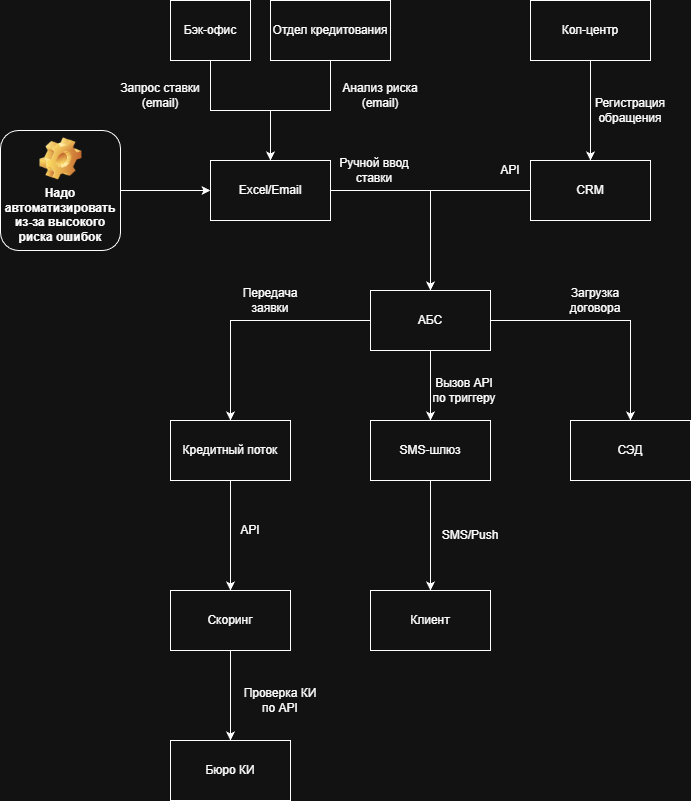

The diagram above was exported from draw.io. Its source (the exported page's mxGraphModel, read from the mxfile embedded in the PNG):
<mxGraphModel dx="2893" dy="1128" grid="1" gridSize="10" guides="1" tooltips="1" connect="1" arrows="1" fold="1" page="1" pageScale="1" pageWidth="827" pageHeight="1169" background="none" math="0" shadow="0">
  <root>
    <mxCell id="0" />
    <mxCell id="1" parent="0" />
    <mxCell id="LhqmmnnTSKeUIkpS_epD-31" edge="1" parent="1" source="LhqmmnnTSKeUIkpS_epD-18" style="edgeStyle=orthogonalEdgeStyle;rounded=0;orthogonalLoop=1;jettySize=auto;html=1;" target="LhqmmnnTSKeUIkpS_epD-20">
      <mxGeometry relative="1" as="geometry" />
    </mxCell>
    <mxCell id="LhqmmnnTSKeUIkpS_epD-18" parent="1" style="rounded=0;whiteSpace=wrap;html=1;" value="Бэк-офис" vertex="1">
      <mxGeometry height="60" width="80" x="80" y="40" as="geometry" />
    </mxCell>
    <mxCell id="LhqmmnnTSKeUIkpS_epD-30" edge="1" parent="1" source="LhqmmnnTSKeUIkpS_epD-19" style="edgeStyle=orthogonalEdgeStyle;rounded=0;orthogonalLoop=1;jettySize=auto;html=1;entryX=0.5;entryY=0;entryDx=0;entryDy=0;" target="LhqmmnnTSKeUIkpS_epD-20">
      <mxGeometry relative="1" as="geometry" />
    </mxCell>
    <mxCell id="LhqmmnnTSKeUIkpS_epD-19" parent="1" style="rounded=0;whiteSpace=wrap;html=1;" value="Отдел кредитования" vertex="1">
      <mxGeometry height="60" width="120" x="180" y="40" as="geometry" />
    </mxCell>
    <mxCell id="LhqmmnnTSKeUIkpS_epD-32" edge="1" parent="1" source="LhqmmnnTSKeUIkpS_epD-20" style="edgeStyle=orthogonalEdgeStyle;rounded=0;orthogonalLoop=1;jettySize=auto;html=1;entryX=0.5;entryY=0;entryDx=0;entryDy=0;" target="LhqmmnnTSKeUIkpS_epD-21">
      <mxGeometry relative="1" as="geometry" />
    </mxCell>
    <mxCell id="LhqmmnnTSKeUIkpS_epD-20" parent="1" style="rounded=0;whiteSpace=wrap;html=1;" value="Excel/Email" vertex="1">
      <mxGeometry height="60" width="120" x="120" y="200" as="geometry" />
    </mxCell>
    <mxCell id="LhqmmnnTSKeUIkpS_epD-35" edge="1" parent="1" source="LhqmmnnTSKeUIkpS_epD-21" style="edgeStyle=orthogonalEdgeStyle;rounded=0;orthogonalLoop=1;jettySize=auto;html=1;" target="LhqmmnnTSKeUIkpS_epD-26">
      <mxGeometry relative="1" as="geometry" />
    </mxCell>
    <mxCell id="LhqmmnnTSKeUIkpS_epD-36" edge="1" parent="1" source="LhqmmnnTSKeUIkpS_epD-21" style="edgeStyle=orthogonalEdgeStyle;rounded=0;orthogonalLoop=1;jettySize=auto;html=1;entryX=0.5;entryY=0;entryDx=0;entryDy=0;" target="LhqmmnnTSKeUIkpS_epD-25">
      <mxGeometry relative="1" as="geometry" />
    </mxCell>
    <mxCell id="LhqmmnnTSKeUIkpS_epD-37" edge="1" parent="1" source="LhqmmnnTSKeUIkpS_epD-21" style="edgeStyle=orthogonalEdgeStyle;rounded=0;orthogonalLoop=1;jettySize=auto;html=1;entryX=0.5;entryY=0;entryDx=0;entryDy=0;" target="LhqmmnnTSKeUIkpS_epD-24">
      <mxGeometry relative="1" as="geometry" />
    </mxCell>
    <mxCell id="LhqmmnnTSKeUIkpS_epD-21" parent="1" style="rounded=0;whiteSpace=wrap;html=1;" value="АБС" vertex="1">
      <mxGeometry height="60" width="120" x="280" y="330" as="geometry" />
    </mxCell>
    <mxCell id="LhqmmnnTSKeUIkpS_epD-34" edge="1" parent="1" source="LhqmmnnTSKeUIkpS_epD-22" style="edgeStyle=orthogonalEdgeStyle;rounded=0;orthogonalLoop=1;jettySize=auto;html=1;entryX=0.5;entryY=0;entryDx=0;entryDy=0;" target="LhqmmnnTSKeUIkpS_epD-23">
      <mxGeometry relative="1" as="geometry" />
    </mxCell>
    <mxCell id="LhqmmnnTSKeUIkpS_epD-22" parent="1" style="rounded=0;whiteSpace=wrap;html=1;" value="Кол-центр" vertex="1">
      <mxGeometry height="60" width="120" x="440" y="40" as="geometry" />
    </mxCell>
    <mxCell id="LhqmmnnTSKeUIkpS_epD-33" edge="1" parent="1" source="LhqmmnnTSKeUIkpS_epD-23" style="edgeStyle=orthogonalEdgeStyle;rounded=0;orthogonalLoop=1;jettySize=auto;html=1;entryX=0.5;entryY=0;entryDx=0;entryDy=0;" target="LhqmmnnTSKeUIkpS_epD-21">
      <mxGeometry relative="1" as="geometry" />
    </mxCell>
    <mxCell id="LhqmmnnTSKeUIkpS_epD-23" parent="1" style="rounded=0;whiteSpace=wrap;html=1;" value="CRM" vertex="1">
      <mxGeometry height="60" width="120" x="440" y="200" as="geometry" />
    </mxCell>
    <mxCell id="LhqmmnnTSKeUIkpS_epD-38" edge="1" parent="1" source="LhqmmnnTSKeUIkpS_epD-24" style="edgeStyle=orthogonalEdgeStyle;rounded=0;orthogonalLoop=1;jettySize=auto;html=1;" target="LhqmmnnTSKeUIkpS_epD-27">
      <mxGeometry relative="1" as="geometry" />
    </mxCell>
    <mxCell id="LhqmmnnTSKeUIkpS_epD-24" parent="1" style="rounded=0;whiteSpace=wrap;html=1;" value="Кредитный поток" vertex="1">
      <mxGeometry height="60" width="120" x="80" y="460" as="geometry" />
    </mxCell>
    <mxCell id="LhqmmnnTSKeUIkpS_epD-40" edge="1" parent="1" source="LhqmmnnTSKeUIkpS_epD-25" style="edgeStyle=orthogonalEdgeStyle;rounded=0;orthogonalLoop=1;jettySize=auto;html=1;entryX=0.5;entryY=0;entryDx=0;entryDy=0;" target="LhqmmnnTSKeUIkpS_epD-28">
      <mxGeometry relative="1" as="geometry" />
    </mxCell>
    <mxCell id="LhqmmnnTSKeUIkpS_epD-25" parent="1" style="rounded=0;whiteSpace=wrap;html=1;" value="SMS-шлюз" vertex="1">
      <mxGeometry height="60" width="120" x="280" y="460" as="geometry" />
    </mxCell>
    <mxCell id="LhqmmnnTSKeUIkpS_epD-26" parent="1" style="rounded=0;whiteSpace=wrap;html=1;" value="СЭД" vertex="1">
      <mxGeometry height="60" width="120" x="480" y="460" as="geometry" />
    </mxCell>
    <mxCell id="LhqmmnnTSKeUIkpS_epD-39" edge="1" parent="1" source="LhqmmnnTSKeUIkpS_epD-27" style="edgeStyle=orthogonalEdgeStyle;rounded=0;orthogonalLoop=1;jettySize=auto;html=1;entryX=0.5;entryY=0;entryDx=0;entryDy=0;" target="LhqmmnnTSKeUIkpS_epD-29">
      <mxGeometry relative="1" as="geometry" />
    </mxCell>
    <mxCell id="LhqmmnnTSKeUIkpS_epD-27" parent="1" style="rounded=0;whiteSpace=wrap;html=1;" value="Скоринг" vertex="1">
      <mxGeometry height="60" width="120" x="80" y="630" as="geometry" />
    </mxCell>
    <mxCell id="LhqmmnnTSKeUIkpS_epD-28" parent="1" style="rounded=0;whiteSpace=wrap;html=1;" value="Клиент" vertex="1">
      <mxGeometry height="60" width="120" x="280" y="630" as="geometry" />
    </mxCell>
    <mxCell id="LhqmmnnTSKeUIkpS_epD-29" parent="1" style="rounded=0;whiteSpace=wrap;html=1;" value="Бюро КИ" vertex="1">
      <mxGeometry height="60" width="120" x="80" y="780" as="geometry" />
    </mxCell>
    <mxCell id="LhqmmnnTSKeUIkpS_epD-41" parent="1" style="text;html=1;whiteSpace=wrap;strokeColor=none;fillColor=none;align=center;verticalAlign=middle;rounded=0;autosize=1;resizable=0;rotation=0;" value="Анализ риска&lt;div&gt;(email)&lt;/div&gt;" vertex="1">
      <mxGeometry height="40" width="100" x="240" y="115" as="geometry" />
    </mxCell>
    <mxCell id="LhqmmnnTSKeUIkpS_epD-43" parent="1" style="text;html=1;whiteSpace=wrap;strokeColor=none;fillColor=none;align=center;verticalAlign=middle;rounded=0;autosize=1;resizable=0;rotation=0;" value="Запрос ставки&lt;div&gt;(email)&lt;/div&gt;" vertex="1">
      <mxGeometry height="40" width="100" x="20" y="115" as="geometry" />
    </mxCell>
    <mxCell id="LhqmmnnTSKeUIkpS_epD-44" parent="1" style="text;html=1;whiteSpace=wrap;strokeColor=none;fillColor=none;align=center;verticalAlign=middle;rounded=0;autosize=1;resizable=0;rotation=0;" value="Ручной ввод&lt;div&gt;ставки&lt;/div&gt;" vertex="1">
      <mxGeometry height="40" width="90" x="239" y="190" as="geometry" />
    </mxCell>
    <mxCell id="LhqmmnnTSKeUIkpS_epD-45" parent="1" style="text;html=1;whiteSpace=wrap;strokeColor=none;fillColor=none;align=center;verticalAlign=middle;rounded=0;autosize=1;resizable=0;rotation=0;" value="Регистрация&lt;div&gt;обращения&lt;/div&gt;" vertex="1">
      <mxGeometry height="40" width="90" x="495" y="130" as="geometry" />
    </mxCell>
    <mxCell id="LhqmmnnTSKeUIkpS_epD-46" parent="1" style="text;html=1;whiteSpace=wrap;strokeColor=none;fillColor=none;align=center;verticalAlign=middle;rounded=0;autosize=1;resizable=0;rotation=0;" value="API" vertex="1">
      <mxGeometry height="30" width="40" x="400" y="195" as="geometry" />
    </mxCell>
    <mxCell id="LhqmmnnTSKeUIkpS_epD-47" parent="1" style="text;html=1;whiteSpace=wrap;strokeColor=none;fillColor=none;align=center;verticalAlign=middle;rounded=0;autosize=1;resizable=0;rotation=0;" value="Загрузка&lt;div&gt;договора&lt;/div&gt;" vertex="1">
      <mxGeometry height="40" width="70" x="470" y="320" as="geometry" />
    </mxCell>
    <mxCell id="LhqmmnnTSKeUIkpS_epD-48" parent="1" style="text;html=1;whiteSpace=wrap;strokeColor=none;fillColor=none;align=center;verticalAlign=middle;rounded=0;autosize=1;resizable=0;rotation=0;" value="Вызов API&lt;div&gt;по триггеру&lt;/div&gt;" vertex="1">
      <mxGeometry height="40" width="90" x="329" y="410" as="geometry" />
    </mxCell>
    <mxCell id="LhqmmnnTSKeUIkpS_epD-49" parent="1" style="text;html=1;whiteSpace=wrap;strokeColor=none;fillColor=none;align=center;verticalAlign=middle;rounded=0;autosize=1;resizable=0;rotation=0;" value="Передача&lt;div&gt;заявки&lt;/div&gt;" vertex="1">
      <mxGeometry height="40" width="80" x="140" y="320" as="geometry" />
    </mxCell>
    <mxCell id="LhqmmnnTSKeUIkpS_epD-50" parent="1" style="text;html=1;whiteSpace=wrap;strokeColor=none;fillColor=none;align=center;verticalAlign=middle;rounded=0;autosize=1;resizable=0;rotation=0;" value="API" vertex="1">
      <mxGeometry height="30" width="40" x="140" y="555" as="geometry" />
    </mxCell>
    <mxCell id="LhqmmnnTSKeUIkpS_epD-51" parent="1" style="text;html=1;whiteSpace=wrap;strokeColor=none;fillColor=none;align=center;verticalAlign=middle;rounded=0;autosize=1;resizable=0;rotation=0;" value="Проверка КИ&lt;div&gt;по API&lt;/div&gt;" vertex="1">
      <mxGeometry height="40" width="100" x="140" y="720" as="geometry" />
    </mxCell>
    <mxCell id="LhqmmnnTSKeUIkpS_epD-52" parent="1" style="text;html=1;whiteSpace=wrap;strokeColor=none;fillColor=none;align=center;verticalAlign=middle;rounded=0;autosize=1;resizable=0;rotation=0;" value="SMS/Push" vertex="1">
      <mxGeometry height="30" width="80" x="340" y="560" as="geometry" />
    </mxCell>
    <mxCell id="LhqmmnnTSKeUIkpS_epD-54" edge="1" parent="1" source="LhqmmnnTSKeUIkpS_epD-53" style="edgeStyle=orthogonalEdgeStyle;rounded=0;orthogonalLoop=1;jettySize=auto;html=1;entryX=0;entryY=0.5;entryDx=0;entryDy=0;" target="LhqmmnnTSKeUIkpS_epD-20">
      <mxGeometry relative="1" as="geometry" />
    </mxCell>
    <mxCell id="LhqmmnnTSKeUIkpS_epD-53" parent="1" style="label;whiteSpace=wrap;html=1;align=center;verticalAlign=bottom;spacingLeft=0;spacingBottom=4;imageAlign=center;imageVerticalAlign=top;image=img/clipart/Gear_128x128.png" value="Надо автоматизировать из-за высокого риска ошибок" vertex="1">
      <mxGeometry height="120" width="120" x="-90" y="170" as="geometry" />
    </mxCell>
  </root>
</mxGraphModel>